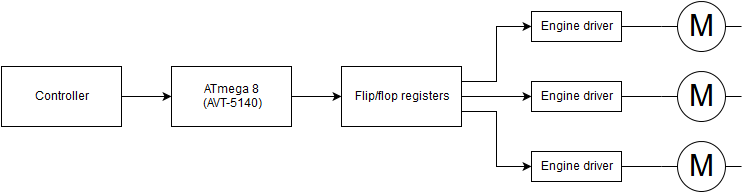

The diagram above was exported from draw.io. Its source (the exported page's mxGraphModel, read from the mxfile embedded in the PNG):
<mxGraphModel dx="1194" dy="748" grid="1" gridSize="10" guides="1" tooltips="1" connect="1" arrows="1" fold="1" page="1" pageScale="1" pageWidth="826" pageHeight="1169" background="#ffffff" math="0" shadow="0">
  <root>
    <mxCell id="0" />
    <mxCell id="1" parent="0" />
    <mxCell id="5828fbf06552f148-1" value="ATmega 8&lt;br&gt;(AVT-5140)&lt;br&gt;" style="whiteSpace=wrap;html=1;" vertex="1" parent="1">
      <mxGeometry x="210" y="105" width="120" height="60" as="geometry" />
    </mxCell>
    <mxCell id="5828fbf06552f148-2" value="Controller" style="whiteSpace=wrap;html=1;" vertex="1" parent="1">
      <mxGeometry x="40" y="105" width="120" height="60" as="geometry" />
    </mxCell>
    <mxCell id="5828fbf06552f148-3" value="Flip/flop registers&lt;br&gt;" style="whiteSpace=wrap;html=1;" vertex="1" parent="1">
      <mxGeometry x="380" y="105" width="120" height="60" as="geometry" />
    </mxCell>
    <mxCell id="5828fbf06552f148-4" value="Engine driver&lt;br&gt;" style="whiteSpace=wrap;html=1;" vertex="1" parent="1">
      <mxGeometry x="570" y="50" width="90" height="30" as="geometry" />
    </mxCell>
    <mxCell id="5828fbf06552f148-5" value="M" style="shape=mxgraph.electrical.electro-mechanical.motor_1;html=1;shadow=0;dashed=0;fillColor=#ffffff;align=center;fontSize=30;strokeColor=#000000;strokeWidth=1;" vertex="1" parent="1">
      <mxGeometry x="700" y="40" width="80" height="50" as="geometry" />
    </mxCell>
    <mxCell id="5828fbf06552f148-6" style="edgeStyle=orthogonalEdgeStyle;rounded=0;html=1;exitX=1;exitY=0.5;entryX=0;entryY=0.5;entryPerimeter=0;jettySize=auto;orthogonalLoop=1;endArrow=none;endFill=0;" edge="1" parent="1" source="5828fbf06552f148-4" target="5828fbf06552f148-5">
      <mxGeometry relative="1" as="geometry" />
    </mxCell>
    <mxCell id="5828fbf06552f148-7" style="edgeStyle=orthogonalEdgeStyle;rounded=0;html=1;exitX=1;exitY=0.5;entryX=0;entryY=0.5;entryPerimeter=0;jettySize=auto;orthogonalLoop=1;endArrow=none;endFill=0;" edge="1" parent="1" source="5828fbf06552f148-8" target="5828fbf06552f148-9">
      <mxGeometry x="660" y="135" as="geometry" />
    </mxCell>
    <mxCell id="5828fbf06552f148-8" value="Engine driver&lt;br&gt;" style="whiteSpace=wrap;html=1;" vertex="1" parent="1">
      <mxGeometry x="570" y="120" width="90" height="30" as="geometry" />
    </mxCell>
    <mxCell id="5828fbf06552f148-9" value="M" style="shape=mxgraph.electrical.electro-mechanical.motor_1;html=1;shadow=0;dashed=0;fillColor=#ffffff;align=center;fontSize=30;strokeColor=#000000;strokeWidth=1;" vertex="1" parent="1">
      <mxGeometry x="700" y="110" width="80" height="50" as="geometry" />
    </mxCell>
    <mxCell id="5828fbf06552f148-10" style="edgeStyle=orthogonalEdgeStyle;rounded=0;html=1;exitX=1;exitY=0.5;entryX=0;entryY=0.5;entryPerimeter=0;jettySize=auto;orthogonalLoop=1;endArrow=none;endFill=0;" edge="1" parent="1" source="5828fbf06552f148-11" target="5828fbf06552f148-12">
      <mxGeometry x="660" y="205" as="geometry" />
    </mxCell>
    <mxCell id="5828fbf06552f148-11" value="Engine driver&lt;br&gt;" style="whiteSpace=wrap;html=1;" vertex="1" parent="1">
      <mxGeometry x="570" y="190" width="90" height="30" as="geometry" />
    </mxCell>
    <mxCell id="5828fbf06552f148-12" value="M" style="shape=mxgraph.electrical.electro-mechanical.motor_1;html=1;shadow=0;dashed=0;fillColor=#ffffff;align=center;fontSize=30;strokeColor=#000000;strokeWidth=1;" vertex="1" parent="1">
      <mxGeometry x="700" y="180" width="80" height="50" as="geometry" />
    </mxCell>
    <mxCell id="5828fbf06552f148-16" style="edgeStyle=orthogonalEdgeStyle;rounded=0;html=1;exitX=1;exitY=0.5;entryX=0;entryY=0.5;endArrow=classic;endFill=1;jettySize=auto;orthogonalLoop=1;" edge="1" parent="1" source="5828fbf06552f148-3" target="5828fbf06552f148-8">
      <mxGeometry relative="1" as="geometry" />
    </mxCell>
    <mxCell id="5828fbf06552f148-17" style="edgeStyle=orthogonalEdgeStyle;rounded=0;html=1;exitX=1;exitY=0.25;entryX=0;entryY=0.5;endArrow=classic;endFill=1;jettySize=auto;orthogonalLoop=1;" edge="1" parent="1" source="5828fbf06552f148-3" target="5828fbf06552f148-4">
      <mxGeometry relative="1" as="geometry">
        <Array as="points">
          <mxPoint x="535" y="120" />
          <mxPoint x="535" y="65" />
        </Array>
      </mxGeometry>
    </mxCell>
    <mxCell id="5828fbf06552f148-18" style="edgeStyle=orthogonalEdgeStyle;rounded=0;html=1;exitX=1;exitY=0.75;entryX=0;entryY=0.5;endArrow=classic;endFill=1;jettySize=auto;orthogonalLoop=1;" edge="1" parent="1" source="5828fbf06552f148-3" target="5828fbf06552f148-11">
      <mxGeometry relative="1" as="geometry" />
    </mxCell>
    <mxCell id="5828fbf06552f148-21" style="edgeStyle=orthogonalEdgeStyle;rounded=0;html=1;exitX=1;exitY=0.5;entryX=0;entryY=0.5;endArrow=classic;endFill=1;jettySize=auto;orthogonalLoop=1;" edge="1" parent="1" source="5828fbf06552f148-1" target="5828fbf06552f148-3">
      <mxGeometry relative="1" as="geometry" />
    </mxCell>
    <mxCell id="5828fbf06552f148-22" style="edgeStyle=orthogonalEdgeStyle;rounded=0;html=1;exitX=1;exitY=0.5;entryX=0;entryY=0.5;endArrow=classic;endFill=1;jettySize=auto;orthogonalLoop=1;" edge="1" parent="1" source="5828fbf06552f148-2" target="5828fbf06552f148-1">
      <mxGeometry relative="1" as="geometry">
        <mxPoint x="160" y="135" as="sourcePoint" />
        <Array as="points" />
      </mxGeometry>
    </mxCell>
  </root>
</mxGraphModel>